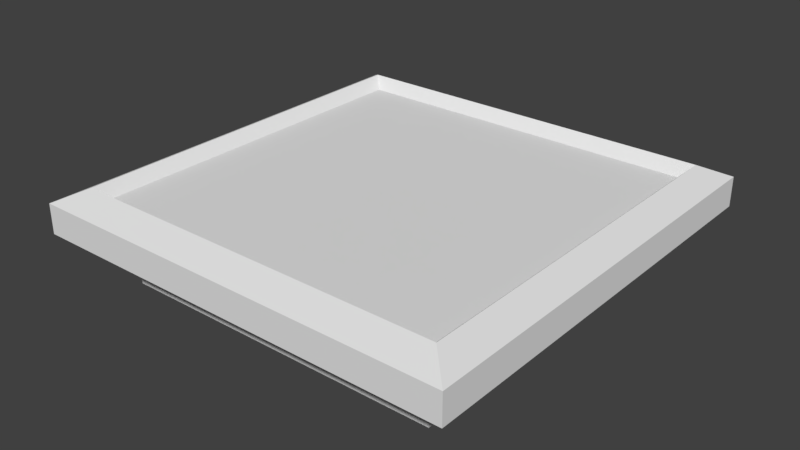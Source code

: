 # Source: Recepticle.blend  (saved by Blender 2.79.0; exported with 4.5.12 LTS)
import bpy
from mathutils import Matrix  # noqa: F401  (used for matrix-valued properties, if any)

bpy.ops.wm.read_factory_settings(use_empty=True)
scene = bpy.context.scene
scene.name = 'Scene'

# ---- collections
col_collection_1 = bpy.data.collections.new('Collection 1'); scene.collection.children.link(col_collection_1)

# ---- materials (node trees are filled in below, after node groups)
mat_material = bpy.data.materials.new('Material')
mat_material.alpha_threshold = 0.0
mat_material.use_transparent_shadow = False
mat_material.roughness = 0.5
mat_material.line_color = (0.0, 0.0, 0.0, 1.0)

# ---- material node trees

# ---- world
world_world = bpy.data.worlds.new('World'); scene.world = world_world
world_world.color = (0.05088, 0.05088, 0.05088)
world_world.use_sun_shadow = False
world_world.sun_shadow_jitter_overblur = 0.0
world_world.cycles.sampling_method = 'MANUAL'

# ---- meshes
me_cube = bpy.data.meshes.new('Cube')
me_cube.from_pydata([(1.0, 1.0, -0.3541), (1.0, -1.0, -0.3541), (-1.0, -1.0, -0.3541), (-1.0, 1.0, -0.3541), (1.0, 1.0, -0.2136), (1.0, -1.0, -0.2136), (-1.0, -1.0, -0.2136), (-1.0, 1.0, -0.2136), (1.304, 1.304, -0.02942), (1.304, -1.304, -0.02942), (-1.304, 1.304, -0.02942), (-1.304, -1.304, -0.02942), (1.304, 1.304, 0.05323), (1.304, -1.304, 0.05323), (-1.304, 1.304, 0.05323), (-1.304, -1.304, 0.05323), (1.304, 1.304, 0.151), (1.304, -1.304, 0.151), (-1.304, 1.304, 0.151), (-1.304, -1.304, 0.151), (1.146, 1.146, 0.2314), (1.146, -1.146, 0.2314), (-1.146, 1.146, 0.2314), (-1.146, -1.146, 0.2314), (1.079, 1.079, 0.1614), (1.079, -1.079, 0.1614), (-1.079, 1.079, 0.1614), (-1.079, -1.079, 0.1614)], [], [(0, 1, 2, 3), (6, 5, 9, 11), (0, 4, 5, 1), (1, 5, 6, 2), (2, 6, 7, 3), (4, 0, 3, 7), (11, 9, 13, 15), (5, 4, 8, 9), (7, 6, 11, 10), (4, 7, 10, 8), (14, 15, 19, 18), (9, 8, 12, 13), (10, 11, 15, 14), (8, 10, 14, 12), (19, 17, 21, 23), (12, 14, 18, 16), (15, 13, 17, 19), (13, 12, 16, 17), (21, 20, 24, 25), (17, 16, 20, 21), (18, 19, 23, 22), (16, 18, 22, 20), (24, 26, 27, 25), (22, 23, 27, 26), (20, 22, 26, 24), (23, 21, 25, 27)])
me_cube.materials.append(mat_material)
me_cube.use_remesh_preserve_volume = False
me_cube.use_remesh_preserve_attributes = False
me_cube.use_mirror_vertex_groups = False
me_cube.update()

# ---- objects
ob_cube = bpy.data.objects.new('Cube', me_cube)

# ---- transforms, parenting, visibility, modifiers, constraints
ob_cube.location = (-1.192e-07, -1.575e-07, -0.1231)
ob_cube.lock_rotations_4d = False
ob_cube.empty_display_type = 'ARROWS'
ob_cube.lineart.crease_threshold = 0.0

# ---- collection membership
col_collection_1.objects.link(ob_cube)

# ---- scene / render settings (as saved in the file)
scene.frame_start = 1; scene.frame_end = 250; scene.frame_set(1)
scene.render.engine = 'BLENDER_EEVEE_NEXT'
scene.render.resolution_percentage = 50
scene.render.dither_intensity = 0.0
scene.cycles.use_denoising = False
scene.cycles.samples = 128
scene.cycles.sampling_pattern = 'TABULATED_SOBOL'
scene.cycles.use_adaptive_sampling = False
scene.cycles.use_light_tree = False
scene.cycles.blur_glossy = 0.0
scene.cycles.sample_clamp_indirect = 0.0
scene.view_settings.view_transform = 'Standard'
bpy.context.view_layer.update()

# ---- added for rendering (the .blend has no active camera and no usable light): camera, sun
cam_auto = bpy.data.cameras.new('AutoCamera')
cam_auto.lens = 50.0
cam_auto.sensor_width = 36.0
cam_auto.clip_end = 1000.0
ob_auto_camera = bpy.data.objects.new('AutoCamera', cam_auto)
scene.collection.objects.link(ob_auto_camera)
ob_auto_camera.location = (3.45494, -4.14593, 2.5795)
ob_auto_camera.rotation_euler = (1.09748, -7.21219e-08, 0.694738)
scene.camera = ob_auto_camera
light_auto_sun = bpy.data.lights.new('AutoSun', 'SUN')
light_auto_sun.energy = 3.0
light_auto_sun.angle = 0.0523599
ob_auto_sun = bpy.data.objects.new('AutoSun', light_auto_sun)
scene.collection.objects.link(ob_auto_sun)
ob_auto_sun.rotation_euler = (0.872665, 0.174533, 0.523599)
bpy.context.view_layer.update()
